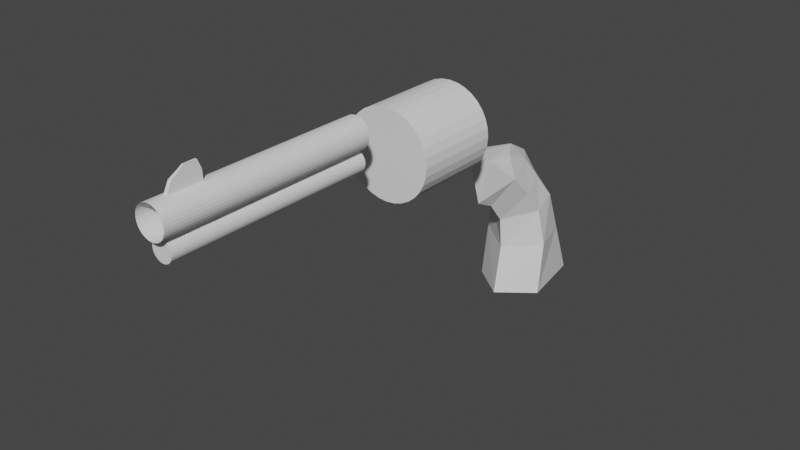 # Source: revolver.blend  (saved by Blender 2.81.16; exported with 4.5.12 LTS)
import bpy
from mathutils import Matrix  # noqa: F401  (used for matrix-valued properties, if any)

bpy.ops.wm.read_factory_settings(use_empty=True)
scene = bpy.context.scene
scene.name = 'Scene'

# ---- collections
col_collection = bpy.data.collections.new('Collection'); scene.collection.children.link(col_collection)

# ---- materials (node trees are filled in below, after node groups)
mat_material = bpy.data.materials.new('Material')
mat_material.alpha_threshold = 0.0
mat_material.use_transparent_shadow = False
mat_material.line_color = (0.0, 0.0, 0.0, 1.0)

# ---- material node trees
mat_material.use_nodes = True; mat_material.node_tree.nodes.clear()
_N = mat_material.node_tree.nodes; _L = mat_material.node_tree.links
n0 = _N.new('ShaderNodeOutputMaterial'); n0.name = 'Material Output'; n0.location = (300, 300)
n1 = _N.new('ShaderNodeBsdfPrincipled'); n1.name = 'Principled BSDF'; n1.location = (10, 300)
n1.distribution = 'GGX'
n1.subsurface_method = 'BURLEY'
n1.inputs[2].default_value = 0.4
n1.inputs[3].default_value = 1.45
n1.inputs[27].default_value = (0.0, 0.0, 0.0, 1.0)
n1.inputs[28].default_value = 1.0
_L.new(n1.outputs[0], n0.inputs[0])
n0.is_active_output = True

# ---- world
world_world = bpy.data.worlds.new('World'); scene.world = world_world
world_world.use_nodes = True; world_world.node_tree.nodes.clear()
_N = world_world.node_tree.nodes; _L = world_world.node_tree.links
n0 = _N.new('ShaderNodeOutputWorld'); n0.name = 'World Output'; n0.location = (300, 300)
n1 = _N.new('ShaderNodeBackground'); n1.name = 'Background'; n1.location = (10, 300)
n1.inputs[0].default_value = (0.05088, 0.05088, 0.05088, 1.0)
_L.new(n1.outputs[0], n0.inputs[0])
n0.is_active_output = True
world_world.color = (0.05088, 0.05088, 0.05088)
world_world.use_sun_shadow = False
world_world.sun_shadow_jitter_overblur = 0.0

# ---- meshes
me_cube = bpy.data.meshes.new('Cube')
me_cube.from_pydata([(0.0, -0.4901, 0.75), (0.0, -0.07994, 0.05898), (0.0, -0.7103, 0.7582), (0.0, -0.5665, 0.0629), (-0.2173, -0.5834, 0.7479), (-0.3721, -0.1542, 0.05898), (-0.1919, -0.7103, 0.7581), (-0.5554, -0.4488, 0.0629), (0.0, -0.2466, 0.4851), (-0.4527, -0.4353, 0.4539), (0.0, -0.5423, 0.4133), (-0.381, -0.3208, 0.4838), (-0.3545, -0.5917, 0.6471), (0.0, -0.3841, 0.688), (0.0, -0.7068, 0.5507), (-0.2149, -0.4612, 0.6863), (0.0, -0.1741, 0.2998), (0.0, -0.5283, 0.276), (-0.3771, -0.2484, 0.299), (-0.5422, -0.4166, 0.29), (0.0, -0.3196, 0.5929), (0.0, -0.615, 0.505), (-0.2927, -0.3954, 0.5913), (-0.4005, -0.5047, 0.5549)], [], [(0, 4, 6, 2), (14, 2, 6, 12), (12, 6, 4, 15), (5, 1, 3, 7), (15, 4, 0, 13), (18, 11, 8, 16), (19, 9, 11, 18), (17, 10, 9, 19), (22, 15, 13, 20), (23, 12, 15, 22), (21, 14, 12, 23), (3, 17, 19, 7), (7, 19, 18, 5), (5, 18, 16, 1), (10, 21, 23, 9), (9, 23, 22, 11), (11, 22, 20, 8)])
_uv = me_cube.uv_layers.new(name='UVMap')
_uv.uv.foreach_set('vector', [0.625, 0.5, 0.875, 0.5, 0.875, 0.75, 0.625, 0.75, 0.5833, 0.75, 0.625, 0.75, 0.625, 1.0, 0.5833, 1.0, 0.5833, 0.0, 0.625, 0.0, 0.625, 0.25, 0.5833, 0.25, 0.125, 0.5, 0.375, 0.5, 0.375, 0.75, 0.125, 0.75, 0.5833, 0.25, 0.625, 0.25, 0.625, 0.5, 0.5833, 0.5, 0.4621, 0.25, 0.5292, 0.25, 0.5292, 0.5, 0.4621, 0.5, 0.4621, 0.0, 0.5292, 0.0, 0.5292, 0.25, 0.4621, 0.25, 0.4621, 0.75, 0.5292, 0.75, 0.5292, 1.0, 0.4621, 1.0, 0.5579, 0.25, 0.5833, 0.25, 0.5833, 0.5, 0.5579, 0.5, 0.5579, 0.0, 0.5833, 0.0, 0.5833, 0.25, 0.5579, 0.25, 0.5579, 0.75, 0.5833, 0.75, 0.5833, 1.0, 0.5579, 1.0, 0.375, 0.75, 0.4621, 0.75, 0.4621, 1.0, 0.375, 1.0, 0.375, 0.0, 0.4621, 0.0, 0.4621, 0.25, 0.375, 0.25, 0.375, 0.25, 0.4621, 0.25, 0.4621, 0.5, 0.375, 0.5, 0.5292, 0.75, 0.5579, 0.75, 0.5579, 1.0, 0.5292, 1.0, 0.5292, 0.0, 0.5579, 0.0, 0.5579, 0.25, 0.5292, 0.25, 0.5292, 0.25, 0.5579, 0.25, 0.5579, 0.5, 0.5292, 0.5])
me_cube.materials.append(mat_material)
me_cube.use_remesh_preserve_volume = False
me_cube.use_remesh_preserve_attributes = False
me_cube.use_mirror_vertex_groups = False
me_cube.update()
me_cylinder = bpy.data.meshes.new('Cylinder')
me_cylinder.from_pydata([(0.0, 1.0, -1.0), (0.0, 1.0, 1.0), (-3.258e-07, -1.0, -1.0), (-3.258e-07, -1.0, 1.0), (-0.1951, -0.9808, -1.0), (-0.1951, -0.9808, 1.0), (-0.3827, -0.9239, -1.0), (-0.3827, -0.9239, 1.0), (-0.5556, -0.8315, -1.0), (-0.5556, -0.8315, 1.0), (-0.7071, -0.7071, -1.0), (-0.7071, -0.7071, 1.0), (-0.8315, -0.5556, -1.0), (-0.8315, -0.5556, 1.0), (-0.9239, -0.3827, -1.0), (-0.9239, -0.3827, 1.0), (-0.9808, -0.1951, -1.0), (-0.9808, -0.1951, 1.0), (-1.0, 9.656e-07, -1.0), (-1.0, 9.656e-07, 1.0), (-0.9808, 0.1951, -1.0), (-0.9808, 0.1951, 1.0), (-0.9239, 0.3827, -1.0), (-0.9239, 0.3827, 1.0), (-0.8315, 0.5556, -1.0), (-0.8315, 0.5556, 1.0), (-0.7071, 0.7071, -1.0), (-0.7071, 0.7071, 1.0), (-0.5556, 0.8315, -1.0), (-0.5556, 0.8315, 1.0), (-0.3827, 0.9239, -1.0), (-0.3827, 0.9239, 1.0), (-0.1951, 0.9808, -1.0), (-0.1951, 0.9808, 1.0), (0.0, 1.0, 0.5395), (0.0, 1.0, 0.8527), (-0.1951, 0.9808, 0.8527), (-0.1951, 0.9808, 0.5395), (-0.1301, 0.9872, -1.0), (-0.06503, 0.9936, -1.0), (-0.06503, 0.9936, 1.0), (-0.1301, 0.9872, 1.0), (-0.1301, 0.9872, 0.5395), (-0.06503, 0.9936, 0.5395), (-0.1301, 0.9872, 0.8527), (-0.06503, 0.9936, 0.8527), (0.06788, 2.164, 0.5719), (0.06788, 2.151, 0.6869), (-0.06218, 2.152, 0.5719), (0.00285, 2.158, 0.5719), (-0.06218, 2.138, 0.6869), (0.00285, 2.144, 0.6869), (-0.1035, 1.638, 0.5432), (-0.03844, 1.644, 0.5432), (0.02659, 1.65, 0.5432), (-0.03844, 1.644, 0.8078), (-0.1035, 1.638, 0.8078), (0.02659, 1.65, 0.8078)], [], [(2, 3, 5, 4), (4, 5, 7, 6), (6, 7, 9, 8), (8, 9, 11, 10), (10, 11, 13, 12), (12, 13, 15, 14), (14, 15, 17, 16), (16, 17, 19, 18), (18, 19, 21, 20), (20, 21, 23, 22), (22, 23, 25, 24), (24, 25, 27, 26), (26, 27, 29, 28), (28, 29, 31, 30), (30, 31, 33, 36, 37, 32), (45, 40, 1, 35), (39, 43, 34, 0), (54, 53, 49, 46), (32, 37, 42, 38), (38, 42, 43, 39), (37, 36, 44, 42), (53, 52, 48, 49), (36, 33, 41, 44), (44, 41, 40, 45), (49, 51, 47, 46), (48, 50, 51, 49), (56, 55, 51, 50), (55, 57, 47, 51), (52, 56, 50, 48), (42, 44, 56, 52), (45, 35, 57, 55), (44, 45, 55, 56), (43, 42, 52, 53), (34, 43, 53, 54)])
_uv = me_cylinder.uv_layers.new(name='UVMap')
_uv.uv.foreach_set('vector', [0.5, 0.5, 0.5, 1.0, 0.4688, 1.0, 0.4688, 0.5, 0.4688, 0.5, 0.4688, 1.0, 0.4375, 1.0, 0.4375, 0.5, 0.4375, 0.5, 0.4375, 1.0, 0.4062, 1.0, 0.4062, 0.5, 0.4062, 0.5, 0.4062, 1.0, 0.375, 1.0, 0.375, 0.5, 0.375, 0.5, 0.375, 1.0, 0.3438, 1.0, 0.3438, 0.5, 0.3438, 0.5, 0.3438, 1.0, 0.3125, 1.0, 0.3125, 0.5, 0.3125, 0.5, 0.3125, 1.0, 0.2812, 1.0, 0.2812, 0.5, 0.2812, 0.5, 0.2812, 1.0, 0.25, 1.0, 0.25, 0.5, 0.25, 0.5, 0.25, 1.0, 0.2188, 1.0, 0.2188, 0.5, 0.2188, 0.5, 0.2188, 1.0, 0.1875, 1.0, 0.1875, 0.5, 0.1875, 0.5, 0.1875, 1.0, 0.1562, 1.0, 0.1562, 0.5, 0.1562, 0.5, 0.1562, 1.0, 0.125, 1.0, 0.125, 0.5, 0.125, 0.5, 0.125, 1.0, 0.09375, 1.0, 0.09375, 0.5, 0.09375, 0.5, 0.09375, 1.0, 0.0625, 1.0, 0.0625, 0.5, 0.0625, 0.5, 0.0625, 1.0, 0.03125, 1.0, 0.03125, 0.8333, 0.03125, 0.6667, 0.03125, 0.5, 0.01042, 0.8333, 0.01042, 1.0, 0.0, 1.0, 0.0, 0.8333, 0.01042, 0.5, 0.01042, 0.6667, 0.0, 0.6667, 0.0, 0.5, 0.0, 0.6667, 0.01042, 0.6667, 0.01042, 0.6667, 0.0, 0.6667, 0.03125, 0.5, 0.03125, 0.6667, 0.02083, 0.6667, 0.02083, 0.5, 0.02083, 0.5, 0.02083, 0.6667, 0.01042, 0.6667, 0.01042, 0.5, 0.03125, 0.6667, 0.03125, 0.8333, 0.02083, 0.8333, 0.02083, 0.6667, 0.01042, 0.6667, 0.02083, 0.6667, 0.02083, 0.6667, 0.01042, 0.6667, 0.03125, 0.8333, 0.03125, 1.0, 0.02083, 1.0, 0.02083, 0.8333, 0.02083, 0.8333, 0.02083, 1.0, 0.01042, 1.0, 0.01042, 0.8333, 0.01042, 0.6667, 0.01042, 0.8333, 0.0, 0.8333, 0.0, 0.6667, 0.02083, 0.6667, 0.02083, 0.8333, 0.01042, 0.8333, 0.01042, 0.6667, 0.02083, 0.8333, 0.01042, 0.8333, 0.01042, 0.8333, 0.02083, 0.8333, 0.01042, 0.8333, 0.0, 0.8333, 0.0, 0.8333, 0.01042, 0.8333, 0.02083, 0.6667, 0.02083, 0.8333, 0.02083, 0.8333, 0.02083, 0.6667, 0.02083, 0.6667, 0.02083, 0.8333, 0.02083, 0.8333, 0.02083, 0.6667, 0.01042, 0.8333, 0.0, 0.8333, 0.0, 0.8333, 0.01042, 0.8333, 0.02083, 0.8333, 0.01042, 0.8333, 0.01042, 0.8333, 0.02083, 0.8333, 0.01042, 0.6667, 0.02083, 0.6667, 0.02083, 0.6667, 0.01042, 0.6667, 0.0, 0.6667, 0.01042, 0.6667, 0.01042, 0.6667, 0.0, 0.6667])
me_cylinder.use_remesh_fix_poles = True
me_cylinder.use_remesh_preserve_attributes = False
me_cylinder.use_mirror_vertex_groups = False
me_cylinder.update()
me_cylinder_001 = bpy.data.meshes.new('Cylinder.001')
me_cylinder_001.from_pydata([(0.0, 1.0, -1.0), (0.0, 1.0, 1.0), (0.1951, 0.9808, -1.0), (0.1951, 0.9808, 1.0), (0.3827, 0.9239, -1.0), (0.3827, 0.9239, 1.0), (0.5556, 0.8315, -1.0), (0.5556, 0.8315, 1.0), (0.7071, 0.7071, -1.0), (0.7071, 0.7071, 1.0), (0.8315, 0.5556, -1.0), (0.8315, 0.5556, 1.0), (0.9239, 0.3827, -1.0), (0.9239, 0.3827, 1.0), (0.9808, 0.1951, -1.0), (0.9808, 0.1951, 1.0), (1.0, 7.55e-08, -1.0), (1.0, 7.55e-08, 1.0), (0.9808, -0.1951, -1.0), (0.9808, -0.1951, 1.0), (0.9239, -0.3827, -1.0), (0.9239, -0.3827, 1.0), (0.8315, -0.5556, -1.0), (0.8315, -0.5556, 1.0), (0.7071, -0.7071, -1.0), (0.7071, -0.7071, 1.0), (0.5556, -0.8315, -1.0), (0.5556, -0.8315, 1.0), (0.3827, -0.9239, -1.0), (0.3827, -0.9239, 1.0), (0.1951, -0.9808, -1.0), (0.1951, -0.9808, 1.0), (-3.258e-07, -1.0, -1.0), (-3.258e-07, -1.0, 1.0), (-0.1951, -0.9808, -1.0), (-0.1951, -0.9808, 1.0), (-0.3827, -0.9239, -1.0), (-0.3827, -0.9239, 1.0), (-0.5556, -0.8315, -1.0), (-0.5556, -0.8315, 1.0), (-0.7071, -0.7071, -1.0), (-0.7071, -0.7071, 1.0), (-0.8315, -0.5556, -1.0), (-0.8315, -0.5556, 1.0), (-0.9239, -0.3827, -1.0), (-0.9239, -0.3827, 1.0), (-0.9808, -0.1951, -1.0), (-0.9808, -0.1951, 1.0), (-1.0, 9.656e-07, -1.0), (-1.0, 9.656e-07, 1.0), (-0.9808, 0.1951, -1.0), (-0.9808, 0.1951, 1.0), (-0.9239, 0.3827, -1.0), (-0.9239, 0.3827, 1.0), (-0.8315, 0.5556, -1.0), (-0.8315, 0.5556, 1.0), (-0.7071, 0.7071, -1.0), (-0.7071, 0.7071, 1.0), (-0.5556, 0.8315, -1.0), (-0.5556, 0.8315, 1.0), (-0.3827, 0.9239, -1.0), (-0.3827, 0.9239, 1.0), (-0.1951, 0.9808, -1.0), (-0.1951, 0.9808, 1.0), (0.0, 1.0, -0.2873), (0.1951, 0.9808, -0.2873), (0.3827, 0.9239, -0.2873), (0.5556, 0.8315, -0.2873), (0.7071, 0.7071, -0.2873), (0.8315, 0.5556, -0.2873), (0.9239, 0.3827, -0.2873), (0.9808, 0.1951, -0.2873), (1.0, 7.55e-08, -0.2873), (0.9808, -0.1951, -0.2873), (0.9239, -0.3827, -0.2873), (0.8315, -0.5556, -0.2873), (0.7071, -0.7071, -0.2873), (0.5556, -0.8315, -0.2873), (0.3827, -0.9239, -0.2873), (0.1951, -0.9808, -0.2873), (-3.258e-07, -1.0, -0.2873), (-0.1951, -0.9808, -0.2873), (-0.3827, -0.9239, -0.2873), (-0.5556, -0.8315, -0.2873), (-0.7071, -0.7071, -0.2873), (-0.8315, -0.5556, -0.2873), (-0.9239, -0.3827, -0.2873), (-0.9808, -0.1951, -0.2873), (-1.0, 9.656e-07, -0.2873), (-0.9808, 0.1951, -0.2873), (-0.9239, 0.3827, -0.2873), (-0.8315, 0.5556, -0.2873), (-0.7071, 0.7071, -0.2873), (-0.5556, 0.8315, -0.2873), (-0.3827, 0.9239, -0.2873), (-0.1951, 0.9808, -0.2873)], [], [(64, 1, 3, 65), (65, 3, 5, 66), (66, 5, 7, 67), (67, 7, 9, 68), (68, 9, 11, 69), (69, 11, 13, 70), (70, 13, 15, 71), (71, 15, 17, 72), (72, 17, 19, 73), (73, 19, 21, 74), (74, 21, 23, 75), (75, 23, 25, 76), (76, 25, 27, 77), (77, 27, 29, 78), (78, 29, 31, 79), (79, 31, 33, 80), (80, 33, 35, 81), (81, 35, 37, 82), (82, 37, 39, 83), (83, 39, 41, 84), (84, 41, 43, 85), (85, 43, 45, 86), (86, 45, 47, 87), (87, 47, 49, 88), (88, 49, 51, 89), (89, 51, 53, 90), (90, 53, 55, 91), (91, 55, 57, 92), (92, 57, 59, 93), (93, 59, 61, 94), (3, 1, 63, 61, 59, 57, 55, 53, 51, 49, 47, 45, 43, 41, 39, 37, 35, 33, 31, 29, 27, 25, 23, 21, 19, 17, 15, 13, 11, 9, 7, 5), (94, 61, 63, 95), (95, 63, 1, 64), (0, 2, 4, 6, 8, 10, 12, 14, 16, 18, 20, 22, 24, 26, 28, 30, 32, 34, 36, 38, 40, 42, 44, 46, 48, 50, 52, 54, 56, 58, 60, 62), (62, 95, 64, 0), (60, 94, 95, 62), (58, 93, 94, 60), (56, 92, 93, 58), (54, 91, 92, 56), (52, 90, 91, 54), (50, 89, 90, 52), (48, 88, 89, 50), (46, 87, 88, 48), (44, 86, 87, 46), (42, 85, 86, 44), (40, 84, 85, 42), (38, 83, 84, 40), (36, 82, 83, 38), (34, 81, 82, 36), (32, 80, 81, 34), (30, 79, 80, 32), (28, 78, 79, 30), (26, 77, 78, 28), (24, 76, 77, 26), (22, 75, 76, 24), (20, 74, 75, 22), (18, 73, 74, 20), (16, 72, 73, 18), (14, 71, 72, 16), (12, 70, 71, 14), (10, 69, 70, 12), (8, 68, 69, 10), (6, 67, 68, 8), (4, 66, 67, 6), (2, 65, 66, 4), (0, 64, 65, 2)])
_uv = me_cylinder_001.uv_layers.new(name='UVMap')
_uv.uv.foreach_set('vector', [1.0, 0.6782, 1.0, 1.0, 0.9688, 1.0, 0.9688, 0.6782, 0.9688, 0.6782, 0.9688, 1.0, 0.9375, 1.0, 0.9375, 0.6782, 0.9375, 0.6782, 0.9375, 1.0, 0.9062, 1.0, 0.9062, 0.6782, 0.9062, 0.6782, 0.9062, 1.0, 0.875, 1.0, 0.875, 0.6782, 0.875, 0.6782, 0.875, 1.0, 0.8438, 1.0, 0.8438, 0.6782, 0.8438, 0.6782, 0.8438, 1.0, 0.8125, 1.0, 0.8125, 0.6782, 0.8125, 0.6782, 0.8125, 1.0, 0.7812, 1.0, 0.7812, 0.6782, 0.7812, 0.6782, 0.7812, 1.0, 0.75, 1.0, 0.75, 0.6782, 0.75, 0.6782, 0.75, 1.0, 0.7188, 1.0, 0.7188, 0.6782, 0.7188, 0.6782, 0.7188, 1.0, 0.6875, 1.0, 0.6875, 0.6782, 0.6875, 0.6782, 0.6875, 1.0, 0.6562, 1.0, 0.6562, 0.6782, 0.6562, 0.6782, 0.6562, 1.0, 0.625, 1.0, 0.625, 0.6782, 0.625, 0.6782, 0.625, 1.0, 0.5938, 1.0, 0.5938, 0.6782, 0.5938, 0.6782, 0.5938, 1.0, 0.5625, 1.0, 0.5625, 0.6782, 0.5625, 0.6782, 0.5625, 1.0, 0.5312, 1.0, 0.5312, 0.6782, 0.5312, 0.6782, 0.5312, 1.0, 0.5, 1.0, 0.5, 0.6782, 0.5, 0.6782, 0.5, 1.0, 0.4688, 1.0, 0.4687, 0.6782, 0.4687, 0.6782, 0.4688, 1.0, 0.4375, 1.0, 0.4375, 0.6782, 0.4375, 0.6782, 0.4375, 1.0, 0.4062, 1.0, 0.4062, 0.6782, 0.4062, 0.6782, 0.4062, 1.0, 0.375, 1.0, 0.375, 0.6782, 0.375, 0.6782, 0.375, 1.0, 0.3438, 1.0, 0.3438, 0.6782, 0.3438, 0.6782, 0.3438, 1.0, 0.3125, 1.0, 0.3125, 0.6782, 0.3125, 0.6782, 0.3125, 1.0, 0.2812, 1.0, 0.2812, 0.6782, 0.2812, 0.6782, 0.2812, 1.0, 0.25, 1.0, 0.25, 0.6782, 0.25, 0.6782, 0.25, 1.0, 0.2188, 1.0, 0.2188, 0.6782, 0.2188, 0.6782, 0.2188, 1.0, 0.1875, 1.0, 0.1875, 0.6782, 0.1875, 0.6782, 0.1875, 1.0, 0.1562, 1.0, 0.1562, 0.6782, 0.1562, 0.6782, 0.1562, 1.0, 0.125, 1.0, 0.125, 0.6782, 0.125, 0.6782, 0.125, 1.0, 0.09375, 1.0, 0.09375, 0.6782, 0.09375, 0.6782, 0.09375, 1.0, 0.0625, 1.0, 0.0625, 0.6782, 0.2968, 0.4854, 0.25, 0.49, 0.2032, 0.4854, 0.1582, 0.4717, 0.1167, 0.4496, 0.08029, 0.4197, 0.05045, 0.3833, 0.02827, 0.3418, 0.01461, 0.2968, 0.01, 0.25, 0.01461, 0.2032, 0.02827, 0.1582, 0.05045, 0.1167, 0.08029, 0.08029, 0.1167, 0.05045, 0.1582, 0.02827, 0.2032, 0.01461, 0.25, 0.01, 0.2968, 0.01461, 0.3418, 0.02827, 0.3833, 0.05045, 0.4197, 0.08029, 0.4496, 0.1167, 0.4717, 0.1582, 0.4854, 0.2032, 0.49, 0.25, 0.4854, 0.2968, 0.4717, 0.3418, 0.4496, 0.3833, 0.4197, 0.4197, 0.3833, 0.4496, 0.3418, 0.4717, 0.0625, 0.6782, 0.0625, 1.0, 0.03125, 1.0, 0.03125, 0.6782, 0.03125, 0.6782, 0.03125, 1.0, 0.0, 1.0, 0.0, 0.6782, 0.75, 0.49, 0.7968, 0.4854, 0.8418, 0.4717, 0.8833, 0.4496, 0.9197, 0.4197, 0.9496, 0.3833, 0.9717, 0.3418, 0.9854, 0.2968, 0.99, 0.25, 0.9854, 0.2032, 0.9717, 0.1582, 0.9496, 0.1167, 0.9197, 0.08029, 0.8833, 0.05045, 0.8418, 0.02827, 0.7968, 0.01461, 0.75, 0.01, 0.7032, 0.01461, 0.6582, 0.02827, 0.6167, 0.05045, 0.5803, 0.08029, 0.5504, 0.1167, 0.5283, 0.1582, 0.5146, 0.2032, 0.51, 0.25, 0.5146, 0.2968, 0.5283, 0.3418, 0.5504, 0.3833, 0.5803, 0.4197, 0.6167, 0.4496, 0.6582, 0.4717, 0.7032, 0.4854, 0.03125, 0.5, 0.03125, 0.6782, 0.0, 0.6782, 0.0, 0.5, 0.0625, 0.5, 0.0625, 0.6782, 0.03125, 0.6782, 0.03125, 0.5, 0.09375, 0.5, 0.09375, 0.6782, 0.0625, 0.6782, 0.0625, 0.5, 0.125, 0.5, 0.125, 0.6782, 0.09375, 0.6782, 0.09375, 0.5, 0.1562, 0.5, 0.1562, 0.6782, 0.125, 0.6782, 0.125, 0.5, 0.1875, 0.5, 0.1875, 0.6782, 0.1562, 0.6782, 0.1562, 0.5, 0.2188, 0.5, 0.2188, 0.6782, 0.1875, 0.6782, 0.1875, 0.5, 0.25, 0.5, 0.25, 0.6782, 0.2188, 0.6782, 0.2188, 0.5, 0.2812, 0.5, 0.2812, 0.6782, 0.25, 0.6782, 0.25, 0.5, 0.3125, 0.5, 0.3125, 0.6782, 0.2812, 0.6782, 0.2812, 0.5, 0.3438, 0.5, 0.3438, 0.6782, 0.3125, 0.6782, 0.3125, 0.5, 0.375, 0.5, 0.375, 0.6782, 0.3438, 0.6782, 0.3438, 0.5, 0.4062, 0.5, 0.4062, 0.6782, 0.375, 0.6782, 0.375, 0.5, 0.4375, 0.5, 0.4375, 0.6782, 0.4062, 0.6782, 0.4062, 0.5, 0.4688, 0.5, 0.4687, 0.6782, 0.4375, 0.6782, 0.4375, 0.5, 0.5, 0.5, 0.5, 0.6782, 0.4687, 0.6782, 0.4688, 0.5, 0.5312, 0.5, 0.5312, 0.6782, 0.5, 0.6782, 0.5, 0.5, 0.5625, 0.5, 0.5625, 0.6782, 0.5312, 0.6782, 0.5312, 0.5, 0.5938, 0.5, 0.5938, 0.6782, 0.5625, 0.6782, 0.5625, 0.5, 0.625, 0.5, 0.625, 0.6782, 0.5938, 0.6782, 0.5938, 0.5, 0.6562, 0.5, 0.6562, 0.6782, 0.625, 0.6782, 0.625, 0.5, 0.6875, 0.5, 0.6875, 0.6782, 0.6562, 0.6782, 0.6562, 0.5, 0.7188, 0.5, 0.7188, 0.6782, 0.6875, 0.6782, 0.6875, 0.5, 0.75, 0.5, 0.75, 0.6782, 0.7188, 0.6782, 0.7188, 0.5, 0.7812, 0.5, 0.7812, 0.6782, 0.75, 0.6782, 0.75, 0.5, 0.8125, 0.5, 0.8125, 0.6782, 0.7812, 0.6782, 0.7812, 0.5, 0.8438, 0.5, 0.8438, 0.6782, 0.8125, 0.6782, 0.8125, 0.5, 0.875, 0.5, 0.875, 0.6782, 0.8438, 0.6782, 0.8438, 0.5, 0.9062, 0.5, 0.9062, 0.6782, 0.875, 0.6782, 0.875, 0.5, 0.9375, 0.5, 0.9375, 0.6782, 0.9062, 0.6782, 0.9062, 0.5, 0.9688, 0.5, 0.9688, 0.6782, 0.9375, 0.6782, 0.9375, 0.5, 1.0, 0.5, 1.0, 0.6782, 0.9688, 0.6782, 0.9688, 0.5])
me_cylinder_001.use_remesh_fix_poles = True
me_cylinder_001.use_remesh_preserve_attributes = False
me_cylinder_001.use_mirror_vertex_groups = False
me_cylinder_001.update()
me_cylinder_002 = bpy.data.meshes.new('Cylinder.002')
me_cylinder_002.from_pydata([(0.0, 1.0, -1.0), (0.0, 1.0, 1.0), (0.1951, 0.9808, -1.0), (0.1951, 0.9808, 1.0), (0.3827, 0.9239, -1.0), (0.3827, 0.9239, 1.0), (0.5556, 0.8315, -1.0), (0.5556, 0.8315, 1.0), (0.7071, 0.7071, -1.0), (0.7071, 0.7071, 1.0), (0.8315, 0.5556, -1.0), (0.8315, 0.5556, 1.0), (0.9239, 0.3827, -1.0), (0.9239, 0.3827, 1.0), (0.9808, 0.1951, -1.0), (0.9808, 0.1951, 1.0), (1.0, 7.55e-08, -1.0), (1.0, 7.55e-08, 1.0), (0.9808, -0.1951, -1.0), (0.9808, -0.1951, 1.0), (0.9239, -0.3827, -1.0), (0.9239, -0.3827, 1.0), (0.8315, -0.5556, -1.0), (0.8315, -0.5556, 1.0), (0.7071, -0.7071, -1.0), (0.7071, -0.7071, 1.0), (0.5556, -0.8315, -1.0), (0.5556, -0.8315, 1.0), (0.3827, -0.9239, -1.0), (0.3827, -0.9239, 1.0), (0.1951, -0.9808, -1.0), (0.1951, -0.9808, 1.0), (-3.258e-07, -1.0, -1.0), (-3.258e-07, -1.0, 1.0), (-0.1951, -0.9808, -1.0), (-0.1951, -0.9808, 1.0), (-0.3827, -0.9239, -1.0), (-0.3827, -0.9239, 1.0), (-0.5556, -0.8315, -1.0), (-0.5556, -0.8315, 1.0), (-0.7071, -0.7071, -1.0), (-0.7071, -0.7071, 1.0), (-0.8315, -0.5556, -1.0), (-0.8315, -0.5556, 1.0), (-0.9239, -0.3827, -1.0), (-0.9239, -0.3827, 1.0), (-0.9808, -0.1951, -1.0), (-0.9808, -0.1951, 1.0), (-1.0, 9.656e-07, -1.0), (-1.0, 9.656e-07, 1.0), (-0.9808, 0.1951, -1.0), (-0.9808, 0.1951, 1.0), (-0.9239, 0.3827, -1.0), (-0.9239, 0.3827, 1.0), (-0.8315, 0.5556, -1.0), (-0.8315, 0.5556, 1.0), (-0.7071, 0.7071, -1.0), (-0.7071, 0.7071, 1.0), (-0.5556, 0.8315, -1.0), (-0.5556, 0.8315, 1.0), (-0.3827, 0.9239, -1.0), (-0.3827, 0.9239, 1.0), (-0.1951, 0.9808, -1.0), (-0.1951, 0.9808, 1.0)], [], [(0, 1, 3, 2), (2, 3, 5, 4), (4, 5, 7, 6), (6, 7, 9, 8), (8, 9, 11, 10), (10, 11, 13, 12), (12, 13, 15, 14), (14, 15, 17, 16), (16, 17, 19, 18), (18, 19, 21, 20), (20, 21, 23, 22), (22, 23, 25, 24), (24, 25, 27, 26), (26, 27, 29, 28), (28, 29, 31, 30), (30, 31, 33, 32), (32, 33, 35, 34), (34, 35, 37, 36), (36, 37, 39, 38), (38, 39, 41, 40), (40, 41, 43, 42), (42, 43, 45, 44), (44, 45, 47, 46), (46, 47, 49, 48), (48, 49, 51, 50), (50, 51, 53, 52), (52, 53, 55, 54), (54, 55, 57, 56), (56, 57, 59, 58), (58, 59, 61, 60), (3, 1, 63, 61, 59, 57, 55, 53, 51, 49, 47, 45, 43, 41, 39, 37, 35, 33, 31, 29, 27, 25, 23, 21, 19, 17, 15, 13, 11, 9, 7, 5), (60, 61, 63, 62), (62, 63, 1, 0), (0, 2, 4, 6, 8, 10, 12, 14, 16, 18, 20, 22, 24, 26, 28, 30, 32, 34, 36, 38, 40, 42, 44, 46, 48, 50, 52, 54, 56, 58, 60, 62)])
_uv = me_cylinder_002.uv_layers.new(name='UVMap')
_uv.uv.foreach_set('vector', [1.0, 0.5, 1.0, 1.0, 0.9688, 1.0, 0.9688, 0.5, 0.9688, 0.5, 0.9688, 1.0, 0.9375, 1.0, 0.9375, 0.5, 0.9375, 0.5, 0.9375, 1.0, 0.9062, 1.0, 0.9062, 0.5, 0.9062, 0.5, 0.9062, 1.0, 0.875, 1.0, 0.875, 0.5, 0.875, 0.5, 0.875, 1.0, 0.8438, 1.0, 0.8438, 0.5, 0.8438, 0.5, 0.8438, 1.0, 0.8125, 1.0, 0.8125, 0.5, 0.8125, 0.5, 0.8125, 1.0, 0.7812, 1.0, 0.7812, 0.5, 0.7812, 0.5, 0.7812, 1.0, 0.75, 1.0, 0.75, 0.5, 0.75, 0.5, 0.75, 1.0, 0.7188, 1.0, 0.7188, 0.5, 0.7188, 0.5, 0.7188, 1.0, 0.6875, 1.0, 0.6875, 0.5, 0.6875, 0.5, 0.6875, 1.0, 0.6562, 1.0, 0.6562, 0.5, 0.6562, 0.5, 0.6562, 1.0, 0.625, 1.0, 0.625, 0.5, 0.625, 0.5, 0.625, 1.0, 0.5938, 1.0, 0.5938, 0.5, 0.5938, 0.5, 0.5938, 1.0, 0.5625, 1.0, 0.5625, 0.5, 0.5625, 0.5, 0.5625, 1.0, 0.5312, 1.0, 0.5312, 0.5, 0.5312, 0.5, 0.5312, 1.0, 0.5, 1.0, 0.5, 0.5, 0.5, 0.5, 0.5, 1.0, 0.4688, 1.0, 0.4688, 0.5, 0.4688, 0.5, 0.4688, 1.0, 0.4375, 1.0, 0.4375, 0.5, 0.4375, 0.5, 0.4375, 1.0, 0.4062, 1.0, 0.4062, 0.5, 0.4062, 0.5, 0.4062, 1.0, 0.375, 1.0, 0.375, 0.5, 0.375, 0.5, 0.375, 1.0, 0.3438, 1.0, 0.3438, 0.5, 0.3438, 0.5, 0.3438, 1.0, 0.3125, 1.0, 0.3125, 0.5, 0.3125, 0.5, 0.3125, 1.0, 0.2812, 1.0, 0.2812, 0.5, 0.2812, 0.5, 0.2812, 1.0, 0.25, 1.0, 0.25, 0.5, 0.25, 0.5, 0.25, 1.0, 0.2188, 1.0, 0.2188, 0.5, 0.2188, 0.5, 0.2188, 1.0, 0.1875, 1.0, 0.1875, 0.5, 0.1875, 0.5, 0.1875, 1.0, 0.1562, 1.0, 0.1562, 0.5, 0.1562, 0.5, 0.1562, 1.0, 0.125, 1.0, 0.125, 0.5, 0.125, 0.5, 0.125, 1.0, 0.09375, 1.0, 0.09375, 0.5, 0.09375, 0.5, 0.09375, 1.0, 0.0625, 1.0, 0.0625, 0.5, 0.2968, 0.4854, 0.25, 0.49, 0.2032, 0.4854, 0.1582, 0.4717, 0.1167, 0.4496, 0.08029, 0.4197, 0.05045, 0.3833, 0.02827, 0.3418, 0.01461, 0.2968, 0.01, 0.25, 0.01461, 0.2032, 0.02827, 0.1582, 0.05045, 0.1167, 0.08029, 0.08029, 0.1167, 0.05045, 0.1582, 0.02827, 0.2032, 0.01461, 0.25, 0.01, 0.2968, 0.01461, 0.3418, 0.02827, 0.3833, 0.05045, 0.4197, 0.08029, 0.4496, 0.1167, 0.4717, 0.1582, 0.4854, 0.2032, 0.49, 0.25, 0.4854, 0.2968, 0.4717, 0.3418, 0.4496, 0.3833, 0.4197, 0.4197, 0.3833, 0.4496, 0.3418, 0.4717, 0.0625, 0.5, 0.0625, 1.0, 0.03125, 1.0, 0.03125, 0.5, 0.03125, 0.5, 0.03125, 1.0, 0.0, 1.0, 0.0, 0.5, 0.75, 0.49, 0.7968, 0.4854, 0.8418, 0.4717, 0.8833, 0.4496, 0.9197, 0.4197, 0.9496, 0.3833, 0.9717, 0.3418, 0.9854, 0.2968, 0.99, 0.25, 0.9854, 0.2032, 0.9717, 0.1582, 0.9496, 0.1167, 0.9197, 0.08029, 0.8833, 0.05045, 0.8418, 0.02827, 0.7968, 0.01461, 0.75, 0.01, 0.7032, 0.01461, 0.6582, 0.02827, 0.6167, 0.05045, 0.5803, 0.08029, 0.5504, 0.1167, 0.5283, 0.1582, 0.5146, 0.2032, 0.51, 0.25, 0.5146, 0.2968, 0.5283, 0.3418, 0.5504, 0.3833, 0.5803, 0.4197, 0.6167, 0.4496, 0.6582, 0.4717, 0.7032, 0.4854])
me_cylinder_002.use_remesh_fix_poles = True
me_cylinder_002.use_remesh_preserve_attributes = False
me_cylinder_002.use_mirror_vertex_groups = False
me_cylinder_002.update()

# ---- objects
ob_revolverimg = bpy.data.objects.new('revolverimg', None)
ob_handle = bpy.data.objects.new('handle', me_cube)
ob_barrel = bpy.data.objects.new('barrel', me_cylinder)
ob_chamber = bpy.data.objects.new('chamber', me_cylinder_001)
ob_secondbarrel = bpy.data.objects.new('secondbarrel', me_cylinder_002)

# ---- transforms, parenting, visibility, modifiers, constraints
ob_revolverimg.location = (-5.223e-16, -2.741, 1.122)
ob_revolverimg.rotation_euler = (1.571, -0.0, -1.571)
ob_revolverimg.scale = (-1.0, 1.0, 1.0)
ob_revolverimg.empty_display_type = 'IMAGE'
ob_revolverimg.empty_display_size = 1.532
ob_revolverimg.empty_image_offset = (0.796, -1.902)
ob_revolverimg.lineart.crease_threshold = 0.0
ob_handle.location = (0.0, -7.451e-09, -0.0008965)
ob_handle.scale = (0.06086, 0.2237, 0.2237)
ob_handle.lock_rotations_4d = False
ob_handle.empty_display_type = 'ARROWS'
ob_handle.lineart.crease_threshold = 0.0
_m = ob_handle.modifiers.new('Mirror', 'MIRROR')
ob_barrel.parent = ob_handle
ob_barrel.matrix_parent_inverse = Matrix(((3.69, -0.0, -0.0, -0.0), (-0.0, 3.282, 0.0, 2.446e-08), (-0.0, -0.0, 3.282, -2.446e-08), (-0.0, 0.0, -0.0, 1.0)))
ob_barrel.location = (9.568e-17, -0.5789, 0.3364)
ob_barrel.rotation_euler = (1.571, -0.0, 0.0)
ob_barrel.scale = (0.06419, 0.01956, 0.1362)
ob_barrel.lineart.crease_threshold = 0.0
_m = ob_barrel.modifiers.new('Mirror', 'MIRROR')
ob_chamber.parent = ob_handle
ob_chamber.matrix_parent_inverse = Matrix(((3.69, -0.0, -0.0, -0.0), (-0.0, 3.282, 0.0, 2.446e-08), (-0.0, -0.0, 3.282, -2.446e-08), (-0.0, 0.0, -0.0, 1.0)))
ob_chamber.location = (0.0, -0.3375, 0.2939)
ob_chamber.rotation_euler = (1.571, -0.0, 0.0)
ob_chamber.scale = (0.1854, 0.05647, 0.05608)
ob_chamber.lineart.crease_threshold = 0.0
ob_secondbarrel.parent = ob_handle
ob_secondbarrel.matrix_parent_inverse = Matrix(((3.69, -0.0, -0.0, -0.0), (-0.0, 3.282, 0.0, 2.446e-08), (-0.0, -0.0, 3.282, -2.446e-08), (-0.0, 0.0, -0.0, 1.0)))
ob_secondbarrel.location = (9.568e-17, -0.574, 0.3042)
ob_secondbarrel.rotation_euler = (1.571, -0.0, 0.0)
ob_secondbarrel.scale = (0.04354, 0.01326, 0.1312)
ob_secondbarrel.lineart.crease_threshold = 0.0

# ---- collection membership
scene.collection.objects.link(ob_revolverimg)
col_collection.objects.link(ob_handle)
col_collection.objects.link(ob_barrel)
col_collection.objects.link(ob_chamber)
col_collection.objects.link(ob_secondbarrel)

# ---- scene / render settings (as saved in the file)
scene.frame_start = 1; scene.frame_end = 250; scene.frame_set(1)
scene.render.engine = 'BLENDER_EEVEE_NEXT'
scene.cycles.use_denoising = False
scene.cycles.samples = 128
scene.cycles.sampling_pattern = 'TABULATED_SOBOL'
scene.cycles.use_adaptive_sampling = False
scene.cycles.use_light_tree = False
scene.view_settings.view_transform = 'Filmic'
bpy.context.view_layer.update()

# ---- added for rendering (the .blend has no active camera and no usable light): camera, sun
cam_auto = bpy.data.cameras.new('AutoCamera')
cam_auto.lens = 50.0
cam_auto.sensor_width = 36.0
cam_auto.clip_end = 1000.0
ob_auto_camera = bpy.data.objects.new('AutoCamera', cam_auto)
scene.collection.objects.link(ob_auto_camera)
ob_auto_camera.location = (0.535098, -0.913655, 0.572851)
ob_auto_camera.rotation_euler = (1.09748, -7.21219e-08, 0.694738)
scene.camera = ob_auto_camera
light_auto_sun = bpy.data.lights.new('AutoSun', 'SUN')
light_auto_sun.energy = 3.0
light_auto_sun.angle = 0.0523599
ob_auto_sun = bpy.data.objects.new('AutoSun', light_auto_sun)
scene.collection.objects.link(ob_auto_sun)
ob_auto_sun.rotation_euler = (0.872665, 0.174533, 0.523599)
bpy.context.view_layer.update()

